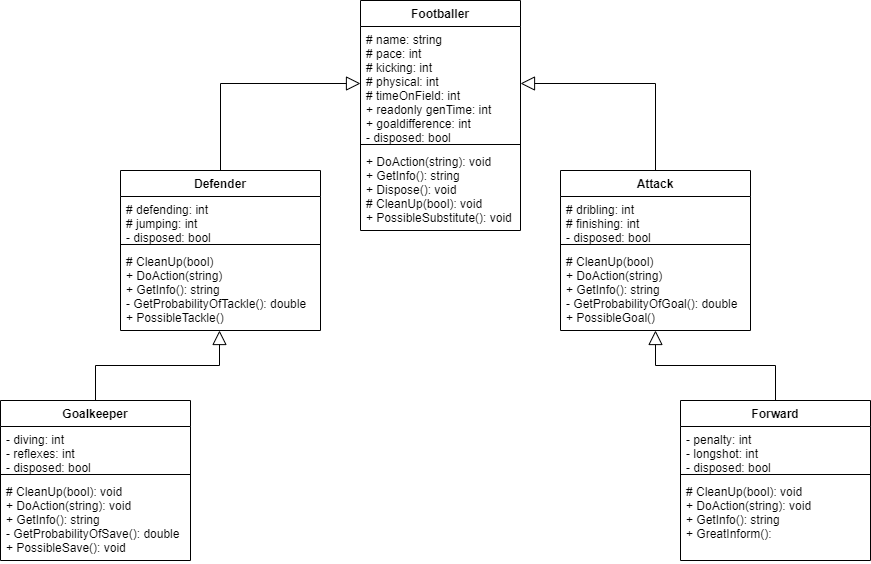

The diagram above was exported from draw.io. Its source (the exported page's mxGraphModel, read from the mxfile embedded in the PNG):
<mxGraphModel dx="1822" dy="762" grid="1" gridSize="10" guides="1" tooltips="1" connect="1" arrows="1" fold="1" page="0" pageScale="1" pageWidth="827" pageHeight="1169" math="0" shadow="0">
  <root>
    <mxCell id="0" />
    <mxCell id="1" parent="0" />
    <mxCell id="QSoKo84gpk591YpgNnny-1" value="Footballer" style="swimlane;fontStyle=1;align=center;verticalAlign=top;childLayout=stackLayout;horizontal=1;startSize=26;horizontalStack=0;resizeParent=1;resizeParentMax=0;resizeLast=0;collapsible=1;marginBottom=0;hachureGap=4;pointerEvents=0;" parent="1" vertex="1">
      <mxGeometry x="330" y="50" width="160" height="230" as="geometry" />
    </mxCell>
    <mxCell id="QSoKo84gpk591YpgNnny-2" value="# name: string&#10;# pace: int&#10;# kicking: int&#10;# physical: int&#10;# timeOnField: int&#10;+ readonly genTime: int&#10;+ goaldifference: int&#10;- disposed: bool" style="text;strokeColor=none;fillColor=none;align=left;verticalAlign=top;spacingLeft=4;spacingRight=4;overflow=hidden;rotatable=0;points=[[0,0.5],[1,0.5]];portConstraint=eastwest;" parent="QSoKo84gpk591YpgNnny-1" vertex="1">
      <mxGeometry y="26" width="160" height="114" as="geometry" />
    </mxCell>
    <mxCell id="QSoKo84gpk591YpgNnny-3" value="" style="line;strokeWidth=1;fillColor=none;align=left;verticalAlign=middle;spacingTop=-1;spacingLeft=3;spacingRight=3;rotatable=0;labelPosition=right;points=[];portConstraint=eastwest;" parent="QSoKo84gpk591YpgNnny-1" vertex="1">
      <mxGeometry y="140" width="160" height="8" as="geometry" />
    </mxCell>
    <mxCell id="QSoKo84gpk591YpgNnny-4" value="+ DoAction(string): void&#10;+ GetInfo(): string&#10;+ Dispose(): void&#10;# CleanUp(bool): void&#10;+ PossibleSubstitute(): void" style="text;strokeColor=none;fillColor=none;align=left;verticalAlign=top;spacingLeft=4;spacingRight=4;overflow=hidden;rotatable=0;points=[[0,0.5],[1,0.5]];portConstraint=eastwest;" parent="QSoKo84gpk591YpgNnny-1" vertex="1">
      <mxGeometry y="148" width="160" height="82" as="geometry" />
    </mxCell>
    <mxCell id="QSoKo84gpk591YpgNnny-17" value="Goalkeeper" style="swimlane;fontStyle=1;align=center;verticalAlign=top;childLayout=stackLayout;horizontal=1;startSize=26;horizontalStack=0;resizeParent=1;resizeParentMax=0;resizeLast=0;collapsible=1;marginBottom=0;hachureGap=4;pointerEvents=0;" parent="1" vertex="1">
      <mxGeometry x="-30" y="450" width="190" height="160" as="geometry" />
    </mxCell>
    <mxCell id="QSoKo84gpk591YpgNnny-18" value="- diving: int&#10;- reflexes: int&#10;- disposed: bool" style="text;strokeColor=none;fillColor=none;align=left;verticalAlign=top;spacingLeft=4;spacingRight=4;overflow=hidden;rotatable=0;points=[[0,0.5],[1,0.5]];portConstraint=eastwest;" parent="QSoKo84gpk591YpgNnny-17" vertex="1">
      <mxGeometry y="26" width="190" height="44" as="geometry" />
    </mxCell>
    <mxCell id="QSoKo84gpk591YpgNnny-19" value="" style="line;strokeWidth=1;fillColor=none;align=left;verticalAlign=middle;spacingTop=-1;spacingLeft=3;spacingRight=3;rotatable=0;labelPosition=right;points=[];portConstraint=eastwest;" parent="QSoKo84gpk591YpgNnny-17" vertex="1">
      <mxGeometry y="70" width="190" height="8" as="geometry" />
    </mxCell>
    <mxCell id="QSoKo84gpk591YpgNnny-20" value="# CleanUp(bool): void&#10;+ DoAction(string): void&#10;+ GetInfo(): string&#10;- GetProbabilityOfSave(): double&#10;+ PossibleSave(): void" style="text;strokeColor=none;fillColor=none;align=left;verticalAlign=top;spacingLeft=4;spacingRight=4;overflow=hidden;rotatable=0;points=[[0,0.5],[1,0.5]];portConstraint=eastwest;" parent="QSoKo84gpk591YpgNnny-17" vertex="1">
      <mxGeometry y="78" width="190" height="82" as="geometry" />
    </mxCell>
    <mxCell id="QSoKo84gpk591YpgNnny-21" value="Forward" style="swimlane;fontStyle=1;align=center;verticalAlign=top;childLayout=stackLayout;horizontal=1;startSize=26;horizontalStack=0;resizeParent=1;resizeParentMax=0;resizeLast=0;collapsible=1;marginBottom=0;hachureGap=4;pointerEvents=0;" parent="1" vertex="1">
      <mxGeometry x="650" y="450" width="190" height="160" as="geometry" />
    </mxCell>
    <mxCell id="QSoKo84gpk591YpgNnny-22" value="- penalty: int&#10;- longshot: int&#10;- disposed: bool" style="text;strokeColor=none;fillColor=none;align=left;verticalAlign=top;spacingLeft=4;spacingRight=4;overflow=hidden;rotatable=0;points=[[0,0.5],[1,0.5]];portConstraint=eastwest;" parent="QSoKo84gpk591YpgNnny-21" vertex="1">
      <mxGeometry y="26" width="190" height="44" as="geometry" />
    </mxCell>
    <mxCell id="QSoKo84gpk591YpgNnny-23" value="" style="line;strokeWidth=1;fillColor=none;align=left;verticalAlign=middle;spacingTop=-1;spacingLeft=3;spacingRight=3;rotatable=0;labelPosition=right;points=[];portConstraint=eastwest;" parent="QSoKo84gpk591YpgNnny-21" vertex="1">
      <mxGeometry y="70" width="190" height="8" as="geometry" />
    </mxCell>
    <mxCell id="QSoKo84gpk591YpgNnny-24" value="# CleanUp(bool): void&#10;+ DoAction(string): void&#10;+ GetInfo(): string&#10;+ GreatInform():" style="text;strokeColor=none;fillColor=none;align=left;verticalAlign=top;spacingLeft=4;spacingRight=4;overflow=hidden;rotatable=0;points=[[0,0.5],[1,0.5]];portConstraint=eastwest;" parent="QSoKo84gpk591YpgNnny-21" vertex="1">
      <mxGeometry y="78" width="190" height="82" as="geometry" />
    </mxCell>
    <mxCell id="QSoKo84gpk591YpgNnny-25" value="Attack" style="swimlane;fontStyle=1;align=center;verticalAlign=top;childLayout=stackLayout;horizontal=1;startSize=26;horizontalStack=0;resizeParent=1;resizeParentMax=0;resizeLast=0;collapsible=1;marginBottom=0;hachureGap=4;pointerEvents=0;" parent="1" vertex="1">
      <mxGeometry x="530" y="220" width="190" height="160" as="geometry" />
    </mxCell>
    <mxCell id="QSoKo84gpk591YpgNnny-26" value="# dribling: int&#10;# finishing: int&#10;- disposed: bool" style="text;strokeColor=none;fillColor=none;align=left;verticalAlign=top;spacingLeft=4;spacingRight=4;overflow=hidden;rotatable=0;points=[[0,0.5],[1,0.5]];portConstraint=eastwest;" parent="QSoKo84gpk591YpgNnny-25" vertex="1">
      <mxGeometry y="26" width="190" height="44" as="geometry" />
    </mxCell>
    <mxCell id="QSoKo84gpk591YpgNnny-27" value="" style="line;strokeWidth=1;fillColor=none;align=left;verticalAlign=middle;spacingTop=-1;spacingLeft=3;spacingRight=3;rotatable=0;labelPosition=right;points=[];portConstraint=eastwest;" parent="QSoKo84gpk591YpgNnny-25" vertex="1">
      <mxGeometry y="70" width="190" height="8" as="geometry" />
    </mxCell>
    <mxCell id="QSoKo84gpk591YpgNnny-28" value="# CleanUp(bool)&#10;+ DoAction(string)&#10;+ GetInfo(): string&#10;- GetProbabilityOfGoal(): double&#10;+ PossibleGoal()" style="text;strokeColor=none;fillColor=none;align=left;verticalAlign=top;spacingLeft=4;spacingRight=4;overflow=hidden;rotatable=0;points=[[0,0.5],[1,0.5]];portConstraint=eastwest;" parent="QSoKo84gpk591YpgNnny-25" vertex="1">
      <mxGeometry y="78" width="190" height="82" as="geometry" />
    </mxCell>
    <mxCell id="QSoKo84gpk591YpgNnny-29" value="Defender" style="swimlane;fontStyle=1;align=center;verticalAlign=top;childLayout=stackLayout;horizontal=1;startSize=26;horizontalStack=0;resizeParent=1;resizeParentMax=0;resizeLast=0;collapsible=1;marginBottom=0;hachureGap=4;pointerEvents=0;" parent="1" vertex="1">
      <mxGeometry x="90" y="220" width="200" height="160" as="geometry" />
    </mxCell>
    <mxCell id="QSoKo84gpk591YpgNnny-30" value="# defending: int&#10;# jumping: int&#10;- disposed: bool" style="text;strokeColor=none;fillColor=none;align=left;verticalAlign=top;spacingLeft=4;spacingRight=4;overflow=hidden;rotatable=0;points=[[0,0.5],[1,0.5]];portConstraint=eastwest;" parent="QSoKo84gpk591YpgNnny-29" vertex="1">
      <mxGeometry y="26" width="200" height="44" as="geometry" />
    </mxCell>
    <mxCell id="QSoKo84gpk591YpgNnny-31" value="" style="line;strokeWidth=1;fillColor=none;align=left;verticalAlign=middle;spacingTop=-1;spacingLeft=3;spacingRight=3;rotatable=0;labelPosition=right;points=[];portConstraint=eastwest;" parent="QSoKo84gpk591YpgNnny-29" vertex="1">
      <mxGeometry y="70" width="200" height="8" as="geometry" />
    </mxCell>
    <mxCell id="QSoKo84gpk591YpgNnny-32" value="# CleanUp(bool)&#10;+ DoAction(string)&#10;+ GetInfo(): string&#10;- GetProbabilityOfTackle(): double&#10;+ PossibleTackle()" style="text;strokeColor=none;fillColor=none;align=left;verticalAlign=top;spacingLeft=4;spacingRight=4;overflow=hidden;rotatable=0;points=[[0,0.5],[1,0.5]];portConstraint=eastwest;" parent="QSoKo84gpk591YpgNnny-29" vertex="1">
      <mxGeometry y="78" width="200" height="82" as="geometry" />
    </mxCell>
    <mxCell id="RZL2w9aLD9wMqZc_6myp-1" value="" style="endArrow=block;endFill=0;endSize=12;html=1;rounded=0;edgeStyle=orthogonalEdgeStyle;exitX=0.5;exitY=0;exitDx=0;exitDy=0;entryX=0;entryY=0.5;entryDx=0;entryDy=0;" edge="1" parent="1" source="QSoKo84gpk591YpgNnny-29" target="QSoKo84gpk591YpgNnny-2">
      <mxGeometry width="160" relative="1" as="geometry">
        <mxPoint x="330" y="390" as="sourcePoint" />
        <mxPoint x="490" y="390" as="targetPoint" />
      </mxGeometry>
    </mxCell>
    <mxCell id="RZL2w9aLD9wMqZc_6myp-3" value="" style="endArrow=block;endFill=0;endSize=12;html=1;rounded=0;edgeStyle=orthogonalEdgeStyle;entryX=0.5;entryY=1;entryDx=0;entryDy=0;entryPerimeter=0;exitX=0.5;exitY=0;exitDx=0;exitDy=0;" edge="1" parent="1" source="QSoKo84gpk591YpgNnny-21" target="QSoKo84gpk591YpgNnny-28">
      <mxGeometry width="160" relative="1" as="geometry">
        <mxPoint x="340" y="400" as="sourcePoint" />
        <mxPoint x="500" y="400" as="targetPoint" />
      </mxGeometry>
    </mxCell>
    <mxCell id="RZL2w9aLD9wMqZc_6myp-4" value="" style="endArrow=block;endFill=0;endSize=12;html=1;rounded=0;edgeStyle=orthogonalEdgeStyle;exitX=0.5;exitY=0;exitDx=0;exitDy=0;entryX=1;entryY=0.5;entryDx=0;entryDy=0;" edge="1" parent="1" source="QSoKo84gpk591YpgNnny-25" target="QSoKo84gpk591YpgNnny-2">
      <mxGeometry width="160" relative="1" as="geometry">
        <mxPoint x="340" y="400" as="sourcePoint" />
        <mxPoint x="500" y="400" as="targetPoint" />
      </mxGeometry>
    </mxCell>
    <mxCell id="RZL2w9aLD9wMqZc_6myp-5" value="" style="endArrow=block;endFill=0;endSize=12;html=1;rounded=0;edgeStyle=orthogonalEdgeStyle;exitX=0.5;exitY=0;exitDx=0;exitDy=0;entryX=0.495;entryY=1;entryDx=0;entryDy=0;entryPerimeter=0;" edge="1" parent="1" source="QSoKo84gpk591YpgNnny-17" target="QSoKo84gpk591YpgNnny-32">
      <mxGeometry width="160" relative="1" as="geometry">
        <mxPoint x="350" y="410" as="sourcePoint" />
        <mxPoint x="510" y="410" as="targetPoint" />
      </mxGeometry>
    </mxCell>
  </root>
</mxGraphModel>